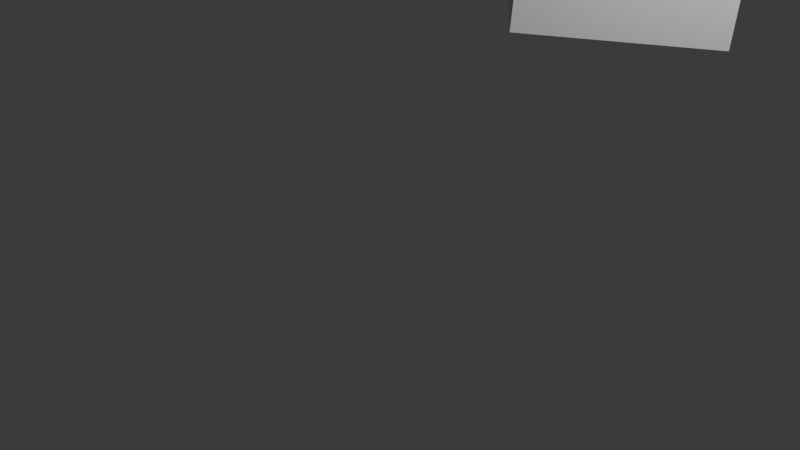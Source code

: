 # Source: untitled.blend  (saved by Blender 4.3.34; exported with 4.5.12 LTS)
import bpy
from mathutils import Matrix  # noqa: F401  (used for matrix-valued properties, if any)

bpy.ops.wm.read_factory_settings(use_empty=True)
scene = bpy.context.scene
scene.name = 'Scene'

# ---- collections
col_collection = bpy.data.collections.new('Collection'); scene.collection.children.link(col_collection)

# ---- materials (node trees are filled in below, after node groups)
mat_material = bpy.data.materials.new('Material')
mat_material.alpha_threshold = 0.0
mat_material.roughness = 0.5
mat_material.line_color = (0.0, 0.0, 0.0, 1.0)

# ---- material node trees
mat_material.use_nodes = True; mat_material.node_tree.nodes.clear()
_N = mat_material.node_tree.nodes; _L = mat_material.node_tree.links
n0 = _N.new('ShaderNodeOutputMaterial'); n0.name = 'Material Output'; n0.location = (300, 300)
n1 = _N.new('ShaderNodeBsdfPrincipled'); n1.name = 'Principled BSDF'; n1.location = (10, 300)
n1.inputs[3].default_value = 1.45
_L.new(n1.outputs[0], n0.inputs[0])
n0.is_active_output = True

# ---- world
world_world = bpy.data.worlds.new('World'); scene.world = world_world
world_world.use_nodes = True; world_world.node_tree.nodes.clear()
_N = world_world.node_tree.nodes; _L = world_world.node_tree.links
n0 = _N.new('ShaderNodeOutputWorld'); n0.name = 'World Output'; n0.location = (300, 300)
n1 = _N.new('ShaderNodeBackground'); n1.name = 'Background'; n1.location = (10, 300)
n1.inputs[0].default_value = (0.05088, 0.05088, 0.05088, 1.0)
_L.new(n1.outputs[0], n0.inputs[0])
n0.is_active_output = True
world_world.color = (0.05088, 0.05088, 0.05088)
world_world.sun_shadow_jitter_overblur = 0.0

# ---- cameras
cam_camera = bpy.data.cameras.new('Camera')
cam_camera.clip_end = 100.0
cam_camera.ortho_scale = 7.314

# ---- lights
light_light = bpy.data.lights.new('Light', 'POINT')
light_light.energy = 1000.0
light_light.shadow_soft_size = 0.1

# ---- meshes
me_cube = bpy.data.meshes.new('Cube')
me_cube.from_pydata([(1.0, 1.0, 1.0), (1.0, 1.0, -1.0), (1.0, -1.0, 1.0), (1.0, -1.0, -1.0), (-1.0, 1.0, 1.0), (-1.0, 1.0, -1.0), (-1.0, -1.0, 1.0), (-1.0, -1.0, -1.0)], [], [(0, 4, 6, 2), (3, 2, 6, 7), (7, 6, 4, 5), (5, 1, 3, 7), (1, 0, 2, 3), (5, 4, 0, 1)])
_uv = me_cube.uv_layers.new(name='UVMap')
_uv.uv.foreach_set('vector', [0.625, 0.5, 0.875, 0.5, 0.875, 0.75, 0.625, 0.75, 0.375, 0.75, 0.625, 0.75, 0.625, 1.0, 0.375, 1.0, 0.375, 0.0, 0.625, 0.0, 0.625, 0.25, 0.375, 0.25, 0.125, 0.5, 0.375, 0.5, 0.375, 0.75, 0.125, 0.75, 0.375, 0.5, 0.625, 0.5, 0.625, 0.75, 0.375, 0.75, 0.375, 0.25, 0.625, 0.25, 0.625, 0.5, 0.375, 0.5])
me_cube.materials.append(mat_material)
me_cube.use_mirror_vertex_groups = False
me_cube.update()

# ---- objects
ob_cube = bpy.data.objects.new('Cube', me_cube)
ob_light = bpy.data.objects.new('Light', light_light)
ob_camera = bpy.data.objects.new('Camera', cam_camera)

# ---- transforms, parenting, visibility, modifiers, constraints
ob_cube.location = (1.0, 2.0, 3.0)
ob_cube.rotation_euler = (0.06981, 0.06981, 0.7505)
ob_cube.lock_rotations_4d = False
ob_cube.empty_display_type = 'ARROWS'
ob_cube.lineart.crease_threshold = 0.0
ob_light.location = (4.076, 1.005, 5.904)
ob_light.rotation_euler = (0.6503, 0.05522, 1.866)
ob_light.lock_rotations_4d = False
ob_light.empty_display_type = 'ARROWS'
ob_light.color = (0.0, 0.0, 0.0, 0.0)
ob_light.lineart.crease_threshold = 0.0
ob_camera.location = (7.359, -6.926, 4.958)
ob_camera.rotation_euler = (1.109, 0.0, 0.8149)
ob_camera.lock_rotations_4d = False
ob_camera.empty_display_type = 'ARROWS'
ob_camera.color = (0.0, 0.0, 0.0, 0.0)
ob_camera.display_type = 'WIRE'
ob_camera.lineart.crease_threshold = 0.0

# ---- collection membership
col_collection.objects.link(ob_cube)
col_collection.objects.link(ob_light)
col_collection.objects.link(ob_camera)

# ---- scene / render settings (as saved in the file)
scene.camera = ob_camera
scene.frame_start = 1; scene.frame_end = 250; scene.frame_set(1)
scene.render.engine = 'BLENDER_EEVEE_NEXT'
bpy.context.view_layer.update()
